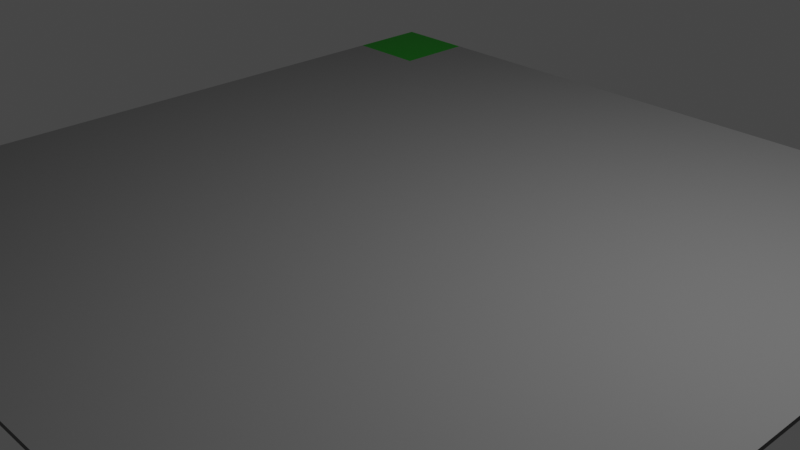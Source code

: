 # Source: 4_way_intersection.blend  (saved by Blender 2.91.10; exported with 4.5.12 LTS)
import bpy
from mathutils import Matrix  # noqa: F401  (used for matrix-valued properties, if any)

bpy.ops.wm.read_factory_settings(use_empty=True)
scene = bpy.context.scene
scene.name = 'Scene'

# ---- collections
col_collection = bpy.data.collections.new('Collection'); scene.collection.children.link(col_collection)

# ---- materials (node trees are filled in below, after node groups)
mat_tarmac = bpy.data.materials.new('Tarmac')
mat_tarmac.use_transparent_shadow = False
mat_grass = bpy.data.materials.new('Grass')
mat_grass.use_transparent_shadow = False
mat_white = bpy.data.materials.new('White')
mat_white.use_transparent_shadow = False

# ---- material node trees
mat_tarmac.use_nodes = True; mat_tarmac.node_tree.nodes.clear()
_N = mat_tarmac.node_tree.nodes; _L = mat_tarmac.node_tree.links
n0 = _N.new('ShaderNodeBsdfPrincipled'); n0.name = 'Principled BSDF'; n0.location = (10, 300)
n0.distribution = 'GGX'
n0.subsurface_method = 'BURLEY'
n0.inputs[0].default_value = (0.1706, 0.1706, 0.1706, 1.0)
n0.inputs[2].default_value = 1.0
n0.inputs[3].default_value = 1.45
n0.inputs[27].default_value = (0.0, 0.0, 0.0, 1.0)
n0.inputs[28].default_value = 1.0
n1 = _N.new('ShaderNodeOutputMaterial'); n1.name = 'Material Output'; n1.location = (300, 300)
_L.new(n0.outputs[0], n1.inputs[0])
n1.is_active_output = True
mat_grass.use_nodes = True; mat_grass.node_tree.nodes.clear()
_N = mat_grass.node_tree.nodes; _L = mat_grass.node_tree.links
n0 = _N.new('ShaderNodeBsdfPrincipled'); n0.name = 'Principled BSDF'; n0.location = (10, 300)
n0.distribution = 'GGX'
n0.subsurface_method = 'BURLEY'
n0.inputs[0].default_value = (7.74e-05, 0.214, 0.0, 1.0)
n0.inputs[3].default_value = 1.45
n0.inputs[27].default_value = (0.0, 0.0, 0.0, 1.0)
n0.inputs[28].default_value = 1.0
n1 = _N.new('ShaderNodeOutputMaterial'); n1.name = 'Material Output'; n1.location = (300, 300)
_L.new(n0.outputs[0], n1.inputs[0])
n1.is_active_output = True
mat_white.use_nodes = True; mat_white.node_tree.nodes.clear()
_N = mat_white.node_tree.nodes; _L = mat_white.node_tree.links
n0 = _N.new('ShaderNodeBsdfPrincipled'); n0.name = 'Principled BSDF'; n0.location = (10, 300)
n0.distribution = 'GGX'
n0.subsurface_method = 'BURLEY'
n0.inputs[0].default_value = (1.0, 1.0, 1.0, 1.0)
n0.inputs[3].default_value = 1.45
n0.inputs[27].default_value = (0.0, 0.0, 0.0, 1.0)
n0.inputs[28].default_value = 1.0
n1 = _N.new('ShaderNodeOutputMaterial'); n1.name = 'Material Output'; n1.location = (300, 300)
_L.new(n0.outputs[0], n1.inputs[0])
n1.is_active_output = True

# ---- world
world_world = bpy.data.worlds.new('World'); scene.world = world_world
world_world.use_nodes = True; world_world.node_tree.nodes.clear()
_N = world_world.node_tree.nodes; _L = world_world.node_tree.links
n0 = _N.new('ShaderNodeOutputWorld'); n0.name = 'World Output'; n0.location = (300, 300)
n1 = _N.new('ShaderNodeBackground'); n1.name = 'Background'; n1.location = (10, 300)
n1.inputs[0].default_value = (0.05088, 0.05088, 0.05088, 1.0)
_L.new(n1.outputs[0], n0.inputs[0])
n0.is_active_output = True
world_world.color = (0.05088, 0.05088, 0.05088)
world_world.use_sun_shadow = False
world_world.sun_shadow_jitter_overblur = 0.0

# ---- cameras
cam_camera = bpy.data.cameras.new('Camera')
cam_camera.clip_end = 100.0
cam_camera.ortho_scale = 7.314

# ---- lights
light_light = bpy.data.lights.new('Light', 'POINT')
light_light.transmission_factor = 0.0
light_light.energy = 1000.0
light_light.shadow_soft_size = 0.1
light_light.shadow_maximum_resolution = 0.006
light_light.use_absolute_resolution = True

# ---- meshes
me_plane_003 = bpy.data.meshes.new('Plane.003')
me_plane_003.from_pydata([(-4.5, -4.5, 0.0), (0.0, -4.5, 0.0), (-4.5, 0.0, 0.0), (0.0, 0.0, 0.0), (-3.497, -4.5, 0.0), (-3.497, 0.0, 0.0), (-4.5, -3.499, 0.0), (0.0, -3.499, 0.0), (-3.497, -3.499, 0.0)], [], [(8, 7, 3, 5), (6, 8, 5, 2), (0, 4, 8, 6), (4, 1, 7, 8)])
me_plane_003.polygons.foreach_set('material_index', [0, 0, 1, 0])
_uv = me_plane_003.uv_layers.new(name='UVMap')
_uv.uv.foreach_set('vector', [0.1115, 0.1112, 0.5, 0.1112, 0.5, 0.5, 0.1115, 0.5, 0.0, 0.1112, 0.1115, 0.1112, 0.1115, 0.5, 0.0, 0.5, 0.0, 0.0, 0.1115, 0.0, 0.1115, 0.1112, 0.0, 0.1112, 0.1115, 0.0, 0.5, 0.0, 0.5, 0.1112, 0.1115, 0.1112])
me_plane_003.materials.append(mat_tarmac)
me_plane_003.materials.append(mat_grass)
me_plane_003.materials.append(mat_white)
me_plane_003.use_remesh_fix_poles = True
me_plane_003.use_remesh_preserve_attributes = False
me_plane_003.use_mirror_vertex_groups = False
me_plane_003.update()

# ---- objects
ob_light = bpy.data.objects.new('Light', light_light)
ob_camera = bpy.data.objects.new('Camera', cam_camera)
ob_plane = bpy.data.objects.new('Plane', me_plane_003)

# ---- transforms, parenting, visibility, modifiers, constraints
ob_light.location = (4.076, 1.005, 5.904)
ob_light.rotation_euler = (0.6503, 0.05522, 1.866)
ob_light.lock_rotations_4d = False
ob_light.empty_display_type = 'ARROWS'
ob_light.color = (0.0, 0.0, 0.0, 0.0)
ob_light.lineart.crease_threshold = 0.0
ob_camera.location = (7.359, -6.926, 4.958)
ob_camera.rotation_euler = (1.109, 0.0, 0.8149)
ob_camera.lock_rotations_4d = False
ob_camera.empty_display_type = 'ARROWS'
ob_camera.color = (0.0, 0.0, 0.0, 0.0)
ob_camera.display_type = 'WIRE'
ob_camera.lineart.crease_threshold = 0.0
ob_plane.location = (0.0, 0.0, 0.0)
ob_plane.lineart.crease_threshold = 0.0
_m = ob_plane.modifiers.new('Mirror', 'MIRROR')
_m.use_axis = (True, True, False)
_m = ob_plane.modifiers.new('Solidify', 'SOLIDIFY')
_m.thickness = 0.05
_m.offset = 1.0

# ---- collection membership
col_collection.objects.link(ob_light)
col_collection.objects.link(ob_camera)
col_collection.objects.link(ob_plane)

# ---- scene / render settings (as saved in the file)
scene.camera = ob_camera
scene.frame_start = 1; scene.frame_end = 250; scene.frame_set(1)
scene.render.engine = 'BLENDER_EEVEE_NEXT'
scene.cycles.use_denoising = False
scene.cycles.samples = 128
scene.cycles.sampling_pattern = 'TABULATED_SOBOL'
scene.cycles.use_adaptive_sampling = False
scene.cycles.use_light_tree = False
scene.view_settings.view_transform = 'Filmic'
bpy.context.view_layer.update()
